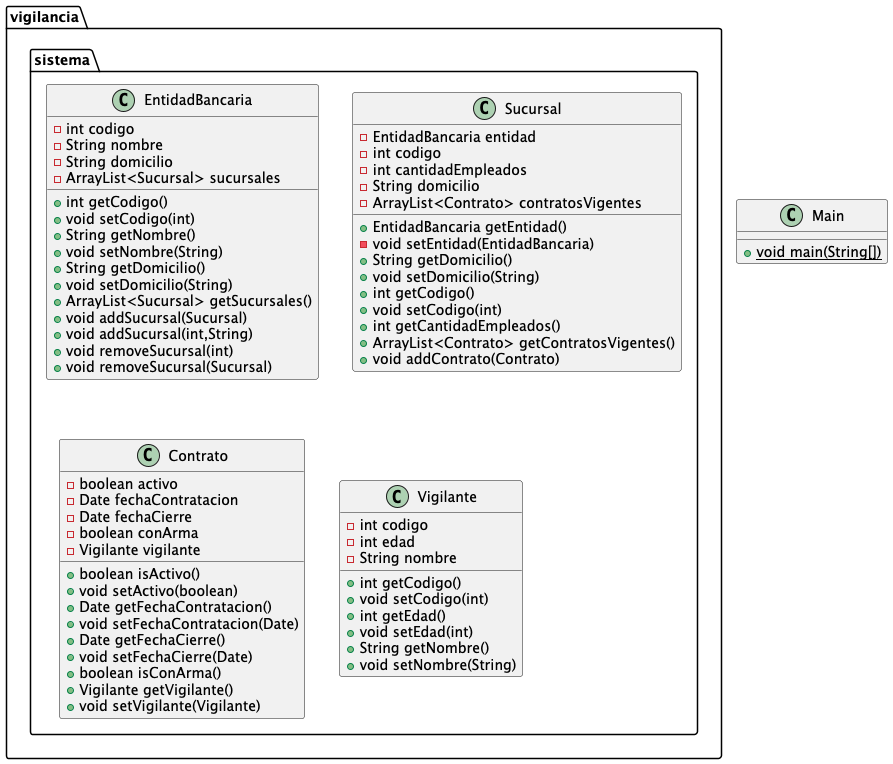

The diagram above was rendered by PlantUML. Its source (embedded in the PNG):
@startuml
class vigilancia.sistema.EntidadBancaria {
- int codigo
- String nombre
- String domicilio
- ArrayList<Sucursal> sucursales
+ int getCodigo()
+ void setCodigo(int)
+ String getNombre()
+ void setNombre(String)
+ String getDomicilio()
+ void setDomicilio(String)
+ ArrayList<Sucursal> getSucursales()
+ void addSucursal(Sucursal)
+ void addSucursal(int,String)
+ void removeSucursal(int)
+ void removeSucursal(Sucursal)
}


class vigilancia.sistema.Sucursal {
- EntidadBancaria entidad
- int codigo
- int cantidadEmpleados
- String domicilio
- ArrayList<Contrato> contratosVigentes
+ EntidadBancaria getEntidad()
- void setEntidad(EntidadBancaria)
+ String getDomicilio()
+ void setDomicilio(String)
+ int getCodigo()
+ void setCodigo(int)
+ int getCantidadEmpleados()
+ ArrayList<Contrato> getContratosVigentes()
+ void addContrato(Contrato)
}


class vigilancia.sistema.Contrato {
- boolean activo
- Date fechaContratacion
- Date fechaCierre
- boolean conArma
- Vigilante vigilante
+ boolean isActivo()
+ void setActivo(boolean)
+ Date getFechaContratacion()
+ void setFechaContratacion(Date)
+ Date getFechaCierre()
+ void setFechaCierre(Date)
+ boolean isConArma()
+ Vigilante getVigilante()
+ void setVigilante(Vigilante)
}


class vigilancia.sistema.Vigilante {
- int codigo
- int edad
- String nombre
+ int getCodigo()
+ void setCodigo(int)
+ int getEdad()
+ void setEdad(int)
+ String getNombre()
+ void setNombre(String)
}


class Main {
+ {static} void main(String[])
}

@enduml